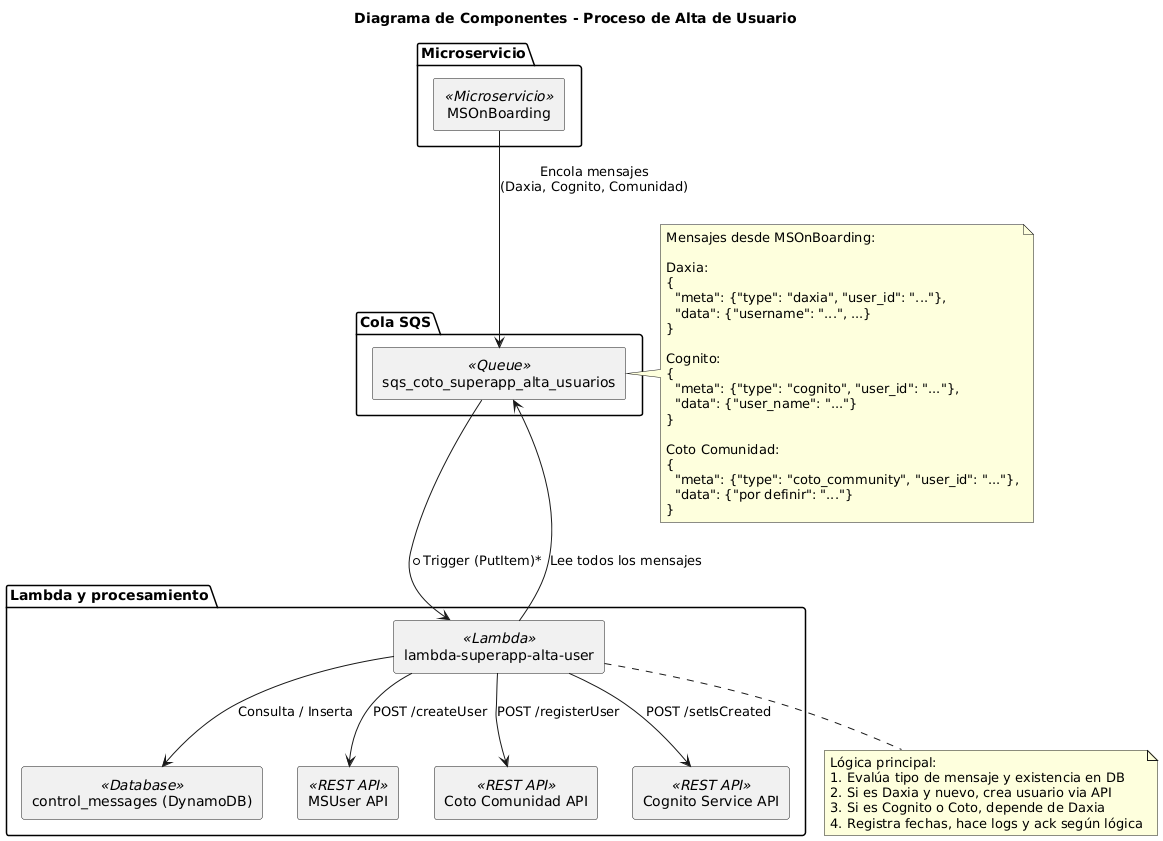

The diagram above was rendered by PlantUML. Its source (embedded in the PNG):
@startuml
skinparam componentStyle rectangle
title Diagrama de Componentes - Proceso de Alta de Usuario

package "Microservicio" {
  [MSOnBoarding] <<Microservicio>>
}

package "Cola SQS" {
  [sqs_coto_superapp_alta_usuarios] <<Queue>>
}

package "Lambda y procesamiento" {
  [lambda-superapp-alta-user] <<Lambda>>
  [control_messages (DynamoDB)] <<Database>>
  [MSUser API] <<REST API>>
  [Coto Comunidad API] <<REST API>>
  [Cognito Service API] <<REST API>>
}

MSOnBoarding --> [sqs_coto_superapp_alta_usuarios] : Encola mensajes\n(Daxia, Cognito, Comunidad)

[sqs_coto_superapp_alta_usuarios] --> [lambda-superapp-alta-user] : *Trigger (PutItem)*
[lambda-superapp-alta-user] --> [sqs_coto_superapp_alta_usuarios] : Lee todos los mensajes

[lambda-superapp-alta-user] --> [control_messages (DynamoDB)] : Consulta / Inserta
[lambda-superapp-alta-user] --> [MSUser API] : POST /createUser
[lambda-superapp-alta-user] --> [Coto Comunidad API] : POST /registerUser
[lambda-superapp-alta-user] --> [Cognito Service API] : POST /setIsCreated

note right of [sqs_coto_superapp_alta_usuarios]
Mensajes desde MSOnBoarding:

Daxia:
{
  "meta": {"type": "daxia", "user_id": "..."},
  "data": {"username": "...", ...}
}

Cognito:
{
  "meta": {"type": "cognito", "user_id": "..."},
  "data": {"user_name": "..."}
}

Coto Comunidad:
{
  "meta": {"type": "coto_community", "user_id": "..."},
  "data": {"por definir": "..."}
}
end note

note bottom of [lambda-superapp-alta-user]
Lógica principal:
1. Evalúa tipo de mensaje y existencia en DB
2. Si es Daxia y nuevo, crea usuario via API
3. Si es Cognito o Coto, depende de Daxia
4. Registra fechas, hace logs y ack según lógica
end note
@enduml